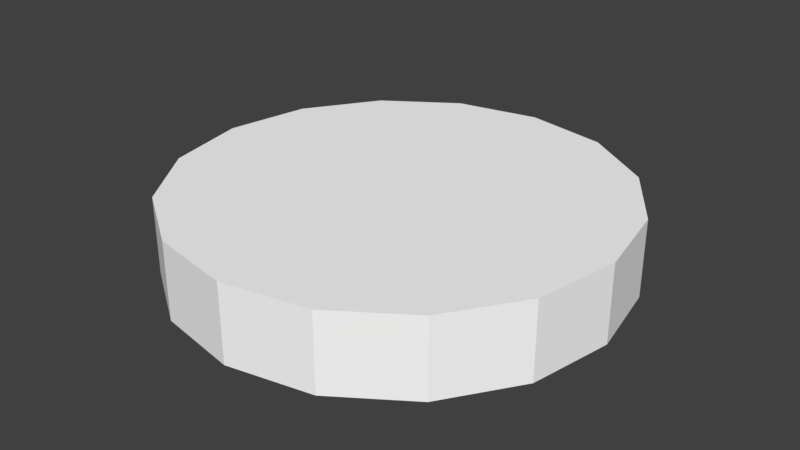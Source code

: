# Source: sky8.blend  (saved by Blender 3.3.6; exported with 4.5.12 LTS)
import bpy
from mathutils import Matrix  # noqa: F401  (used for matrix-valued properties, if any)

bpy.ops.wm.read_factory_settings(use_empty=True)
scene = bpy.context.scene
scene.name = 'Scene'

# ---- collections
col_collection_1 = bpy.data.collections.new('Collection 1'); scene.collection.children.link(col_collection_1)

# ---- materials (node trees are filled in below, after node groups)
mat_misc_clouds8top = bpy.data.materials.new('misc_clouds8top')
mat_misc_clouds8top.alpha_threshold = 0.0
mat_misc_clouds8top.use_transparent_shadow = False
mat_misc_clouds8top.diffuse_color = (1.0, 1.0, 1.0, 1.0)
mat_misc_clouds8top.roughness = 0.5

# ---- material node trees

# ---- world
world_world = bpy.data.worlds.new('World'); scene.world = world_world
world_world.color = (0.05088, 0.05088, 0.05088)
world_world.use_sun_shadow = False
world_world.sun_shadow_jitter_overblur = 0.0
world_world.cycles.sampling_method = 'MANUAL'

# ---- meshes
me_sky8_pmd0_mesh = bpy.data.meshes.new('sky8.PMD0.mesh')
me_sky8_pmd0_mesh.from_pydata([(2074.0, 871.9, 680.0), (456.5, 191.9, 680.0), (347.9, 351.6, 680.0), (1581.0, 1597.0, 680.0), (850.1, 2083.0, 680.0), (187.1, 458.5, 680.0), (-2.59, 494.6, 680.0), (-11.77, 2247.0, 680.0), (-191.9, 456.5, 680.0), (-871.9, 2074.0, 680.0), (-850.1, -2083.0, 680.0), (-1581.0, -1597.0, 680.0), (-347.9, -351.6, 680.0), (-187.1, -458.5, 680.0), (-351.6, 347.9, 680.0), (-1597.0, 1581.0, 680.0), (-2083.0, 850.1, 680.0), (-458.5, 187.1, 680.0), (-494.6, -2.59, 680.0), (-2247.0, -11.77, 680.0), (-456.5, -191.9, 680.0), (-2074.0, -871.9, 680.0), (2083.0, -850.1, 680.0), (1597.0, -1581.0, 680.0), (351.6, -347.9, 680.0), (458.5, -187.1, 680.0), (494.6, 2.59, 680.0), (191.9, -456.5, 680.0), (2.59, -494.6, 680.0), (11.77, -2247.0, 680.0), (871.9, -2074.0, 680.0), (2247.0, 11.77, 680.0), (2247.0, 11.77, -103.9), (2074.0, 871.9, -103.9), (-2247.0, -11.77, -103.9), (-2074.0, -871.9, -103.9), (1581.0, 1597.0, -103.9), (2083.0, -850.1, -103.9), (-1581.0, -1597.0, -103.9), (-850.1, -2083.0, -103.9), (850.1, 2083.0, -103.9), (-11.77, 2247.0, -103.9), (-871.9, 2074.0, -103.9), (11.77, -2247.0, -103.9), (-1597.0, 1581.0, -103.9), (871.9, -2074.0, -103.9), (1597.0, -1581.0, -103.9), (-2083.0, 850.1, -103.9), (347.9, 351.6, -103.9), (456.5, 191.9, -103.9), (-2.59, 494.6, -103.9), (187.1, 458.5, -103.9), (-191.9, 456.5, -103.9), (-187.1, -458.5, -103.9), (-347.9, -351.6, -103.9), (-351.6, 347.9, -103.9), (-494.6, -2.59, -103.9), (-458.5, 187.1, -103.9), (-456.5, -191.9, -103.9), (458.5, -187.1, -103.9), (351.6, -347.9, -103.9), (2.59, -494.6, -103.9), (191.9, -456.5, -103.9), (494.6, 2.59, -103.9)], [], [(3, 0, 1, 2), (7, 4, 5, 6), (9, 7, 6, 8), (13, 10, 11, 12), (15, 9, 8, 14), (19, 16, 17, 18), (21, 19, 18, 20), (5, 4, 3, 2), (25, 22, 23, 24), (20, 1, 26, 25, 24, 27, 28, 13, 12), (11, 21, 20, 12), (29, 10, 13, 28), (30, 29, 28, 27), (17, 16, 15, 14), (23, 30, 27, 24), (31, 22, 25, 26), (0, 31, 26, 1), (5, 2, 1, 20, 18, 17, 14, 8, 6), (33, 32, 31, 0), (35, 34, 19, 21), (36, 33, 0, 3), (32, 37, 22, 31), (39, 38, 11, 10), (38, 35, 21, 11), (40, 36, 3, 4), (41, 40, 4, 7), (42, 41, 7, 9), (43, 39, 10, 29), (44, 42, 9, 15), (45, 43, 29, 30), (46, 45, 30, 23), (37, 46, 23, 22), (47, 44, 15, 16), (34, 47, 16, 19), (33, 36, 48, 49), (40, 41, 50, 51), (41, 42, 52, 50), (39, 53, 54, 38), (42, 44, 55, 52), (47, 34, 56, 57), (34, 35, 58, 56), (40, 51, 48, 36), (37, 59, 60, 46), (49, 58, 54, 53, 61, 62, 60, 59, 63), (35, 38, 54, 58), (39, 43, 61, 53), (43, 45, 62, 61), (47, 57, 55, 44), (45, 46, 60, 62), (37, 32, 63, 59), (32, 33, 49, 63), (48, 51, 50, 52, 55, 57, 56, 58, 49)])
_uv = me_sky8_pmd0_mesh.uv_layers.new(name='UVMap')
_uv.uv.foreach_set('vector', [0.08304, 0.6119, 0.007267, 0.9922, 0.7897, 0.9943, 0.8053, 0.9144, 0.6137, 0.08126, 0.2948, 0.293, 0.849, 0.8486, 0.9149, 0.8048, 0.9935, 0.008427, 0.6137, 0.08126, 0.9149, 0.8048, 0.9945, 0.7923, 0.849, 0.8486, 0.2948, 0.293, 0.08304, 0.6119, 0.8053, 0.9144, 0.08304, 0.6119, 0.007267, 0.9922, 0.7897, 0.9943, 0.8053, 0.9144, 0.6137, 0.08126, 0.2948, 0.293, 0.849, 0.8486, 0.9149, 0.8048, 0.9935, 0.008427, 0.6137, 0.08126, 0.9149, 0.8048, 0.9945, 0.7923, 0.849, 0.8486, 0.2948, 0.293, 0.08304, 0.6119, 0.8053, 0.9144, 0.849, 0.8486, 0.2948, 0.293, 0.08304, 0.6119, 0.8053, 0.9144, 0.8664, 0.9163, 0.9722, 0.9163, 0.9681, 0.8961, 0.9567, 0.879, 0.9395, 0.8675, 0.9193, 0.8635, 0.8991, 0.8675, 0.8819, 0.879, 0.8705, 0.8961, 0.08304, 0.6119, 0.007267, 0.9922, 0.7897, 0.9943, 0.8053, 0.9144, 0.6137, 0.08126, 0.2948, 0.293, 0.849, 0.8486, 0.9149, 0.8048, 0.9935, 0.008427, 0.6137, 0.08126, 0.9149, 0.8048, 0.9945, 0.7923, 0.849, 0.8486, 0.2948, 0.293, 0.08304, 0.6119, 0.8053, 0.9144, 0.08304, 0.6119, 0.007267, 0.9922, 0.7897, 0.9943, 0.8053, 0.9144, 0.6137, 0.08126, 0.2948, 0.293, 0.849, 0.8486, 0.9149, 0.8048, 0.9935, 0.008427, 0.6137, 0.08126, 0.9149, 0.8048, 0.9945, 0.7923, 0.9567, 0.9537, 0.9681, 0.9366, 0.9722, 0.9163, 0.8664, 0.9163, 0.8705, 0.9366, 0.8819, 0.9537, 0.8991, 0.9651, 0.9193, 0.9692, 0.9395, 0.9651, 0.6059, 0.9458, 0.2864, 0.9458, 0.2864, 0.008198, 0.6059, 0.008198, 0.1046, 0.9458, 0.2864, 0.9458, 0.2864, 0.008198, 0.1046, 0.008198, 0.989, 0.9458, 0.6059, 0.9458, 0.6059, 0.008198, 0.989, 0.008198, 0.2864, 0.9458, 0.1046, 0.9458, 0.1046, 0.008198, 0.2864, 0.008198, 0.6059, 0.9458, 0.2864, 0.9458, 0.2864, 0.008198, 0.6059, 0.008198, 0.2864, 0.9458, 0.1046, 0.9458, 0.1046, 0.008198, 0.2864, 0.008198, 0.6059, 0.9458, 0.989, 0.9458, 0.989, 0.008198, 0.6059, 0.008198, 0.2864, 0.9458, 0.6059, 0.9458, 0.6059, 0.008198, 0.2864, 0.008198, 0.1046, 0.9458, 0.2864, 0.9458, 0.2864, 0.008198, 0.1046, 0.008198, 0.989, 0.9458, 0.6059, 0.9458, 0.6059, 0.008198, 0.989, 0.008198, 0.2864, 0.9458, 0.1046, 0.9458, 0.1046, 0.008198, 0.2864, 0.008198, 0.6059, 0.9458, 0.989, 0.9458, 0.989, 0.008198, 0.6059, 0.008198, 0.2864, 0.9458, 0.6059, 0.9458, 0.6059, 0.008198, 0.2864, 0.008198, 0.1046, 0.9458, 0.2864, 0.9458, 0.2864, 0.008198, 0.1046, 0.008198, 0.6059, 0.9458, 0.2864, 0.9458, 0.2864, 0.008198, 0.6059, 0.008198, 0.2864, 0.9458, 0.6059, 0.9458, 0.6059, 0.008198, 0.2864, 0.008198, 0.05438, 0.03582, 0.04938, 0.04316, 0.0369, 0.03055, 0.038, 0.02893, 0.04199, 0.04808, 0.03326, 0.04975, 0.03335, 0.032, 0.03527, 0.03163, 0.03326, 0.04975, 0.02455, 0.04799, 0.03143, 0.03161, 0.03335, 0.032, 0.02477, 0.005893, 0.03148, 0.02235, 0.02985, 0.02343, 0.01737, 0.01081, 0.02455, 0.04799, 0.0172, 0.043, 0.02982, 0.03051, 0.03143, 0.03161, 0.01228, 0.0356, 0.01062, 0.02687, 0.02837, 0.02696, 0.02873, 0.02888, 0.01062, 0.02687, 0.01237, 0.01816, 0.02875, 0.02505, 0.02837, 0.02696, 0.04199, 0.04808, 0.03527, 0.03163, 0.0369, 0.03055, 0.04938, 0.04316, 0.05447, 0.01838, 0.03802, 0.02509, 0.03694, 0.02347, 0.04955, 0.01098, 0.038, 0.02893, 0.02875, 0.02505, 0.02985, 0.02343, 0.03148, 0.02235, 0.0334, 0.02198, 0.03532, 0.02237, 0.03694, 0.02347, 0.03802, 0.02509, 0.03839, 0.02701, 0.01237, 0.01816, 0.01737, 0.01081, 0.02985, 0.02343, 0.02875, 0.02505, 0.02477, 0.005893, 0.0335, 0.00423, 0.0334, 0.02198, 0.03148, 0.02235, 0.0335, 0.00423, 0.04221, 0.005984, 0.03532, 0.02237, 0.0334, 0.02198, 0.01228, 0.0356, 0.02873, 0.02888, 0.02982, 0.03051, 0.0172, 0.043, 0.04221, 0.005984, 0.04955, 0.01098, 0.03694, 0.02347, 0.03532, 0.02237, 0.05447, 0.01838, 0.05613, 0.02711, 0.03839, 0.02701, 0.03802, 0.02509, 0.05613, 0.02711, 0.05438, 0.03582, 0.038, 0.02893, 0.03839, 0.02701, 0.0369, 0.03055, 0.03527, 0.03163, 0.03335, 0.032, 0.03143, 0.03161, 0.02982, 0.03051, 0.02873, 0.02888, 0.02837, 0.02696, 0.02875, 0.02505, 0.038, 0.02893])
me_sky8_pmd0_mesh.materials.append(mat_misc_clouds8top)
me_sky8_pmd0_mesh.use_remesh_preserve_volume = False
me_sky8_pmd0_mesh.use_remesh_preserve_attributes = False
me_sky8_pmd0_mesh.use_mirror_vertex_groups = False
me_sky8_pmd0_mesh.update()

# ---- objects
ob_sky8_pmd0 = bpy.data.objects.new('sky8.PMD0', me_sky8_pmd0_mesh)

# ---- transforms, parenting, visibility, modifiers, constraints
ob_sky8_pmd0.location = (0.0, 0.0, 0.0)
ob_sky8_pmd0.lineart.crease_threshold = 0.0

# ---- collection membership
col_collection_1.objects.link(ob_sky8_pmd0)

# ---- scene / render settings (as saved in the file)
scene.frame_start = 1; scene.frame_end = 250; scene.frame_set(1)
scene.render.engine = 'BLENDER_EEVEE_NEXT'
scene.render.resolution_percentage = 50
scene.render.dither_intensity = 0.0
scene.cycles.use_denoising = False
scene.cycles.samples = 128
scene.cycles.sampling_pattern = 'TABULATED_SOBOL'
scene.cycles.use_adaptive_sampling = False
scene.cycles.use_light_tree = False
scene.cycles.blur_glossy = 0.0
scene.cycles.sample_clamp_indirect = 0.0
scene.view_settings.view_transform = 'Standard'
bpy.context.view_layer.update()

# ---- added for rendering (the .blend has no active camera and no usable light): camera, sun
cam_auto = bpy.data.cameras.new('AutoCamera')
cam_auto.lens = 50.0
cam_auto.sensor_width = 36.0
cam_auto.clip_end = 103997.0
ob_auto_camera = bpy.data.objects.new('AutoCamera', cam_auto)
scene.collection.objects.link(ob_auto_camera)
ob_auto_camera.location = (5925.78, -7110.93, 5028.69)
ob_auto_camera.rotation_euler = (1.09748, -7.21219e-08, 0.694738)
scene.camera = ob_auto_camera
light_auto_sun = bpy.data.lights.new('AutoSun', 'SUN')
light_auto_sun.energy = 3.0
light_auto_sun.angle = 0.0523599
ob_auto_sun = bpy.data.objects.new('AutoSun', light_auto_sun)
scene.collection.objects.link(ob_auto_sun)
ob_auto_sun.rotation_euler = (0.872665, 0.174533, 0.523599)
bpy.context.view_layer.update()

